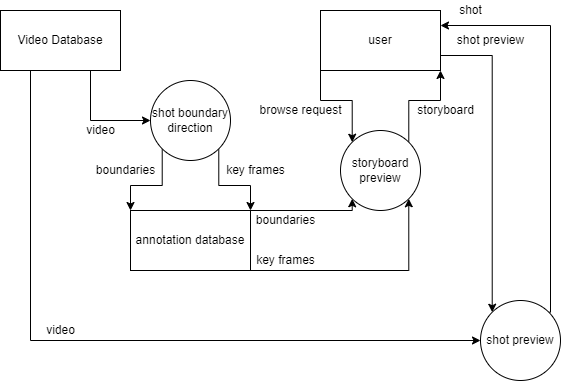

The diagram above was exported from draw.io. Its source (the exported page's mxGraphModel, read from the mxfile embedded in the PNG):
<mxGraphModel dx="604" dy="643" grid="1" gridSize="10" guides="1" tooltips="1" connect="1" arrows="1" fold="1" page="1" pageScale="1" pageWidth="850" pageHeight="1100" math="0" shadow="0">
  <root>
    <mxCell id="0" />
    <mxCell id="1" parent="0" />
    <mxCell id="dR-WWya5i2NtYot20Um6-7" style="edgeStyle=orthogonalEdgeStyle;rounded=0;orthogonalLoop=1;jettySize=auto;html=1;exitX=0.75;exitY=1;exitDx=0;exitDy=0;entryX=0;entryY=0.5;entryDx=0;entryDy=0;" edge="1" parent="1" source="dR-WWya5i2NtYot20Um6-1" target="dR-WWya5i2NtYot20Um6-2">
      <mxGeometry relative="1" as="geometry" />
    </mxCell>
    <mxCell id="dR-WWya5i2NtYot20Um6-15" style="edgeStyle=orthogonalEdgeStyle;rounded=0;orthogonalLoop=1;jettySize=auto;html=1;exitX=0.25;exitY=1;exitDx=0;exitDy=0;entryX=0;entryY=0.5;entryDx=0;entryDy=0;" edge="1" parent="1" source="dR-WWya5i2NtYot20Um6-1" target="dR-WWya5i2NtYot20Um6-6">
      <mxGeometry relative="1" as="geometry" />
    </mxCell>
    <mxCell id="dR-WWya5i2NtYot20Um6-1" value="Video Database" style="rounded=0;whiteSpace=wrap;html=1;" vertex="1" parent="1">
      <mxGeometry x="40" y="40" width="120" height="60" as="geometry" />
    </mxCell>
    <mxCell id="dR-WWya5i2NtYot20Um6-11" style="edgeStyle=orthogonalEdgeStyle;rounded=0;orthogonalLoop=1;jettySize=auto;html=1;exitX=0;exitY=1;exitDx=0;exitDy=0;entryX=0;entryY=0;entryDx=0;entryDy=0;" edge="1" parent="1" source="dR-WWya5i2NtYot20Um6-2" target="dR-WWya5i2NtYot20Um6-3">
      <mxGeometry relative="1" as="geometry" />
    </mxCell>
    <mxCell id="dR-WWya5i2NtYot20Um6-12" style="edgeStyle=orthogonalEdgeStyle;rounded=0;orthogonalLoop=1;jettySize=auto;html=1;exitX=1;exitY=1;exitDx=0;exitDy=0;entryX=1;entryY=0;entryDx=0;entryDy=0;" edge="1" parent="1" source="dR-WWya5i2NtYot20Um6-2" target="dR-WWya5i2NtYot20Um6-3">
      <mxGeometry relative="1" as="geometry" />
    </mxCell>
    <mxCell id="dR-WWya5i2NtYot20Um6-2" value="shot boundary direction" style="ellipse;whiteSpace=wrap;html=1;aspect=fixed;" vertex="1" parent="1">
      <mxGeometry x="190" y="110" width="80" height="80" as="geometry" />
    </mxCell>
    <mxCell id="dR-WWya5i2NtYot20Um6-17" style="edgeStyle=orthogonalEdgeStyle;rounded=0;orthogonalLoop=1;jettySize=auto;html=1;exitX=1;exitY=1;exitDx=0;exitDy=0;entryX=1;entryY=1;entryDx=0;entryDy=0;" edge="1" parent="1" source="dR-WWya5i2NtYot20Um6-3" target="dR-WWya5i2NtYot20Um6-4">
      <mxGeometry relative="1" as="geometry">
        <Array as="points">
          <mxPoint x="448" y="300" />
        </Array>
      </mxGeometry>
    </mxCell>
    <mxCell id="dR-WWya5i2NtYot20Um6-18" style="edgeStyle=orthogonalEdgeStyle;rounded=0;orthogonalLoop=1;jettySize=auto;html=1;exitX=1;exitY=0;exitDx=0;exitDy=0;entryX=0;entryY=1;entryDx=0;entryDy=0;" edge="1" parent="1" source="dR-WWya5i2NtYot20Um6-3" target="dR-WWya5i2NtYot20Um6-4">
      <mxGeometry relative="1" as="geometry">
        <Array as="points">
          <mxPoint x="392" y="240" />
        </Array>
      </mxGeometry>
    </mxCell>
    <mxCell id="dR-WWya5i2NtYot20Um6-3" value="annotation database" style="rounded=0;whiteSpace=wrap;html=1;" vertex="1" parent="1">
      <mxGeometry x="170" y="240" width="120" height="60" as="geometry" />
    </mxCell>
    <mxCell id="dR-WWya5i2NtYot20Um6-22" style="edgeStyle=orthogonalEdgeStyle;rounded=0;orthogonalLoop=1;jettySize=auto;html=1;exitX=1;exitY=0;exitDx=0;exitDy=0;entryX=1;entryY=1;entryDx=0;entryDy=0;" edge="1" parent="1" source="dR-WWya5i2NtYot20Um6-4" target="dR-WWya5i2NtYot20Um6-5">
      <mxGeometry relative="1" as="geometry" />
    </mxCell>
    <mxCell id="dR-WWya5i2NtYot20Um6-4" value="storyboard preview" style="ellipse;whiteSpace=wrap;html=1;aspect=fixed;" vertex="1" parent="1">
      <mxGeometry x="380" y="160" width="80" height="80" as="geometry" />
    </mxCell>
    <mxCell id="dR-WWya5i2NtYot20Um6-26" style="edgeStyle=orthogonalEdgeStyle;rounded=0;orthogonalLoop=1;jettySize=auto;html=1;exitX=1;exitY=0.75;exitDx=0;exitDy=0;entryX=0;entryY=0;entryDx=0;entryDy=0;" edge="1" parent="1" source="dR-WWya5i2NtYot20Um6-5" target="dR-WWya5i2NtYot20Um6-6">
      <mxGeometry relative="1" as="geometry" />
    </mxCell>
    <mxCell id="dR-WWya5i2NtYot20Um6-28" style="edgeStyle=orthogonalEdgeStyle;rounded=0;orthogonalLoop=1;jettySize=auto;html=1;exitX=0;exitY=1;exitDx=0;exitDy=0;entryX=0;entryY=0;entryDx=0;entryDy=0;" edge="1" parent="1" source="dR-WWya5i2NtYot20Um6-5" target="dR-WWya5i2NtYot20Um6-4">
      <mxGeometry relative="1" as="geometry" />
    </mxCell>
    <mxCell id="dR-WWya5i2NtYot20Um6-5" value="user" style="rounded=0;whiteSpace=wrap;html=1;" vertex="1" parent="1">
      <mxGeometry x="360" y="40" width="120" height="60" as="geometry" />
    </mxCell>
    <mxCell id="dR-WWya5i2NtYot20Um6-29" style="edgeStyle=orthogonalEdgeStyle;rounded=0;orthogonalLoop=1;jettySize=auto;html=1;exitX=1;exitY=0;exitDx=0;exitDy=0;entryX=1;entryY=0.25;entryDx=0;entryDy=0;" edge="1" parent="1" source="dR-WWya5i2NtYot20Um6-6" target="dR-WWya5i2NtYot20Um6-5">
      <mxGeometry relative="1" as="geometry">
        <Array as="points">
          <mxPoint x="590" y="342" />
          <mxPoint x="590" y="55" />
        </Array>
      </mxGeometry>
    </mxCell>
    <mxCell id="dR-WWya5i2NtYot20Um6-6" value="shot preview" style="ellipse;whiteSpace=wrap;html=1;aspect=fixed;" vertex="1" parent="1">
      <mxGeometry x="520" y="330" width="80" height="80" as="geometry" />
    </mxCell>
    <mxCell id="dR-WWya5i2NtYot20Um6-8" value="video" style="text;html=1;align=center;verticalAlign=middle;resizable=0;points=[];autosize=1;strokeColor=none;fillColor=none;" vertex="1" parent="1">
      <mxGeometry x="120" y="150" width="40" height="20" as="geometry" />
    </mxCell>
    <mxCell id="dR-WWya5i2NtYot20Um6-13" value="boundaries" style="text;html=1;align=center;verticalAlign=middle;resizable=0;points=[];autosize=1;strokeColor=none;fillColor=none;" vertex="1" parent="1">
      <mxGeometry x="130" y="190" width="70" height="20" as="geometry" />
    </mxCell>
    <mxCell id="dR-WWya5i2NtYot20Um6-14" value="key frames" style="text;html=1;align=center;verticalAlign=middle;resizable=0;points=[];autosize=1;strokeColor=none;fillColor=none;" vertex="1" parent="1">
      <mxGeometry x="260" y="190" width="70" height="20" as="geometry" />
    </mxCell>
    <mxCell id="dR-WWya5i2NtYot20Um6-16" value="video" style="text;html=1;align=center;verticalAlign=middle;resizable=0;points=[];autosize=1;strokeColor=none;fillColor=none;" vertex="1" parent="1">
      <mxGeometry x="80" y="350" width="40" height="20" as="geometry" />
    </mxCell>
    <mxCell id="dR-WWya5i2NtYot20Um6-19" value="boundaries" style="text;html=1;align=center;verticalAlign=middle;resizable=0;points=[];autosize=1;strokeColor=none;fillColor=none;" vertex="1" parent="1">
      <mxGeometry x="290" y="240" width="70" height="20" as="geometry" />
    </mxCell>
    <mxCell id="dR-WWya5i2NtYot20Um6-20" value="key frames" style="text;html=1;align=center;verticalAlign=middle;resizable=0;points=[];autosize=1;strokeColor=none;fillColor=none;" vertex="1" parent="1">
      <mxGeometry x="290" y="280" width="70" height="20" as="geometry" />
    </mxCell>
    <mxCell id="dR-WWya5i2NtYot20Um6-24" value="storyboard" style="text;html=1;align=center;verticalAlign=middle;resizable=0;points=[];autosize=1;strokeColor=none;fillColor=none;" vertex="1" parent="1">
      <mxGeometry x="450" y="130" width="70" height="20" as="geometry" />
    </mxCell>
    <mxCell id="dR-WWya5i2NtYot20Um6-25" value="browse request" style="text;html=1;align=center;verticalAlign=middle;resizable=0;points=[];autosize=1;strokeColor=none;fillColor=none;" vertex="1" parent="1">
      <mxGeometry x="290" y="130" width="100" height="20" as="geometry" />
    </mxCell>
    <mxCell id="dR-WWya5i2NtYot20Um6-30" value="shot" style="text;html=1;align=center;verticalAlign=middle;resizable=0;points=[];autosize=1;strokeColor=none;fillColor=none;" vertex="1" parent="1">
      <mxGeometry x="490" y="30" width="40" height="20" as="geometry" />
    </mxCell>
    <mxCell id="dR-WWya5i2NtYot20Um6-31" value="shot preview" style="text;html=1;align=center;verticalAlign=middle;resizable=0;points=[];autosize=1;strokeColor=none;fillColor=none;" vertex="1" parent="1">
      <mxGeometry x="490" y="60" width="80" height="20" as="geometry" />
    </mxCell>
  </root>
</mxGraphModel>